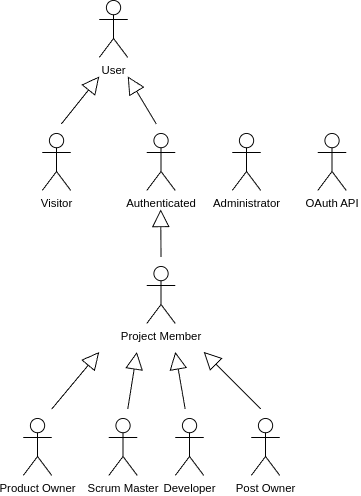

The diagram above was exported from draw.io. Its source (the exported page's mxGraphModel, read from the mxfile embedded in the PNG):
<mxGraphModel dx="761" dy="557" grid="1" gridSize="10" guides="1" tooltips="1" connect="1" arrows="1" fold="1" page="1" pageScale="1" pageWidth="850" pageHeight="1100" math="0" shadow="0">
  <root>
    <mxCell id="0" />
    <mxCell id="1" parent="0" />
    <mxCell id="gOsI9VtcnwCf-g9OuGL_-1" value="Administrator&lt;div&gt;&lt;br&gt;&lt;/div&gt;" style="shape=umlActor;verticalLabelPosition=bottom;verticalAlign=top;html=1;" vertex="1" parent="1">
      <mxGeometry x="360" y="240" width="30" height="60" as="geometry" />
    </mxCell>
    <mxCell id="gOsI9VtcnwCf-g9OuGL_-2" value="Authenticated&lt;div&gt;&lt;br&gt;&lt;/div&gt;" style="shape=umlActor;verticalLabelPosition=bottom;verticalAlign=top;html=1;" vertex="1" parent="1">
      <mxGeometry x="270" y="240" width="30" height="60" as="geometry" />
    </mxCell>
    <mxCell id="gOsI9VtcnwCf-g9OuGL_-3" value="Visitor&lt;div&gt;&lt;br&gt;&lt;/div&gt;" style="shape=umlActor;verticalLabelPosition=bottom;verticalAlign=top;html=1;" vertex="1" parent="1">
      <mxGeometry x="160" y="240" width="30" height="60" as="geometry" />
    </mxCell>
    <mxCell id="gOsI9VtcnwCf-g9OuGL_-4" value="User" style="shape=umlActor;verticalLabelPosition=bottom;verticalAlign=top;html=1;" vertex="1" parent="1">
      <mxGeometry x="220" y="100" width="30" height="60" as="geometry" />
    </mxCell>
    <mxCell id="gOsI9VtcnwCf-g9OuGL_-12" value="" style="endArrow=block;endSize=16;endFill=0;html=1;rounded=0;" edge="1" parent="1">
      <mxGeometry width="160" relative="1" as="geometry">
        <mxPoint x="180" y="230" as="sourcePoint" />
        <mxPoint x="220" y="180" as="targetPoint" />
      </mxGeometry>
    </mxCell>
    <mxCell id="gOsI9VtcnwCf-g9OuGL_-13" value="" style="endArrow=block;endSize=16;endFill=0;html=1;rounded=0;" edge="1" parent="1">
      <mxGeometry width="160" relative="1" as="geometry">
        <mxPoint x="280" y="230" as="sourcePoint" />
        <mxPoint x="250" y="180" as="targetPoint" />
      </mxGeometry>
    </mxCell>
    <mxCell id="gOsI9VtcnwCf-g9OuGL_-16" value="&lt;div&gt;OAuth API&lt;/div&gt;&lt;div&gt;&lt;br&gt;&lt;/div&gt;" style="shape=umlActor;verticalLabelPosition=bottom;verticalAlign=top;html=1;" vertex="1" parent="1">
      <mxGeometry x="450" y="240" width="30" height="60" as="geometry" />
    </mxCell>
    <mxCell id="gOsI9VtcnwCf-g9OuGL_-17" value="" style="endArrow=block;endSize=16;endFill=0;html=1;rounded=0;" edge="1" parent="1">
      <mxGeometry width="160" relative="1" as="geometry">
        <mxPoint x="285" y="370" as="sourcePoint" />
        <mxPoint x="284.66" y="320" as="targetPoint" />
      </mxGeometry>
    </mxCell>
    <mxCell id="gOsI9VtcnwCf-g9OuGL_-18" value="Project Member" style="shape=umlActor;verticalLabelPosition=bottom;verticalAlign=top;html=1;" vertex="1" parent="1">
      <mxGeometry x="270" y="380" width="30" height="60" as="geometry" />
    </mxCell>
    <mxCell id="gOsI9VtcnwCf-g9OuGL_-22" value="" style="endArrow=block;endSize=16;endFill=0;html=1;rounded=0;" edge="1" parent="1">
      <mxGeometry width="160" relative="1" as="geometry">
        <mxPoint x="170" y="530" as="sourcePoint" />
        <mxPoint x="220.00000000000003" y="470" as="targetPoint" />
      </mxGeometry>
    </mxCell>
    <mxCell id="gOsI9VtcnwCf-g9OuGL_-23" value="" style="endArrow=block;endSize=16;endFill=0;html=1;rounded=0;" edge="1" parent="1">
      <mxGeometry width="160" relative="1" as="geometry">
        <mxPoint x="390" y="530" as="sourcePoint" />
        <mxPoint x="330" y="470" as="targetPoint" />
      </mxGeometry>
    </mxCell>
    <mxCell id="gOsI9VtcnwCf-g9OuGL_-24" value="" style="endArrow=block;endSize=16;endFill=0;html=1;rounded=0;" edge="1" parent="1">
      <mxGeometry width="160" relative="1" as="geometry">
        <mxPoint x="310.4" y="530" as="sourcePoint" />
        <mxPoint x="300" y="470" as="targetPoint" />
      </mxGeometry>
    </mxCell>
    <mxCell id="gOsI9VtcnwCf-g9OuGL_-25" value="" style="endArrow=block;endSize=16;endFill=0;html=1;rounded=0;" edge="1" parent="1">
      <mxGeometry width="160" relative="1" as="geometry">
        <mxPoint x="250" y="530" as="sourcePoint" />
        <mxPoint x="259.6" y="470" as="targetPoint" />
      </mxGeometry>
    </mxCell>
    <mxCell id="gOsI9VtcnwCf-g9OuGL_-26" value="Product Owner" style="shape=umlActor;verticalLabelPosition=bottom;verticalAlign=top;html=1;" vertex="1" parent="1">
      <mxGeometry x="140" y="540" width="30" height="60" as="geometry" />
    </mxCell>
    <mxCell id="gOsI9VtcnwCf-g9OuGL_-27" value="Scrum Master" style="shape=umlActor;verticalLabelPosition=bottom;verticalAlign=top;html=1;" vertex="1" parent="1">
      <mxGeometry x="230" y="540" width="30" height="60" as="geometry" />
    </mxCell>
    <mxCell id="gOsI9VtcnwCf-g9OuGL_-30" value="Developer" style="shape=umlActor;verticalLabelPosition=bottom;verticalAlign=top;html=1;" vertex="1" parent="1">
      <mxGeometry x="300" y="540" width="30" height="60" as="geometry" />
    </mxCell>
    <mxCell id="gOsI9VtcnwCf-g9OuGL_-31" value="Post Owner" style="shape=umlActor;verticalLabelPosition=bottom;verticalAlign=top;html=1;" vertex="1" parent="1">
      <mxGeometry x="380" y="540" width="30" height="60" as="geometry" />
    </mxCell>
  </root>
</mxGraphModel>